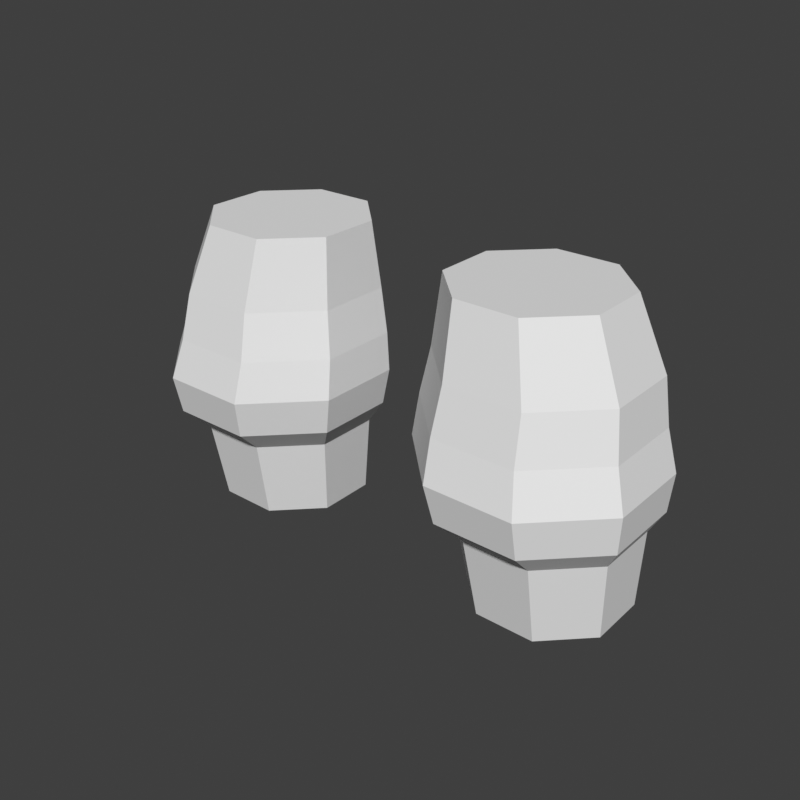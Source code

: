 # Source: legs-pants-baggy-chibi.blend  (saved by Blender 5.2.45; exported with 4.5.12 LTS)
import bpy
from mathutils import Matrix  # noqa: F401  (used for matrix-valued properties, if any)

bpy.ops.wm.read_factory_settings(use_empty=True)
scene = bpy.context.scene
scene.name = 'Scene'

# ---- world
world_preview = bpy.data.worlds.new('Preview'); scene.world = world_preview
world_preview.use_nodes = True; world_preview.node_tree.nodes.clear()
_N = world_preview.node_tree.nodes; _L = world_preview.node_tree.links
n0 = _N.new('ShaderNodeBackground'); n0.name = 'Background'; n0.location = (-200, 100)
n0.inputs[0].default_value = (0.05, 0.05, 0.05, 1.0)
n1 = _N.new('ShaderNodeOutputWorld'); n1.name = 'World Output'; n1.location = (200, 100)
_L.new(n0.outputs[0], n1.inputs[0])
n1.is_active_output = True
world_preview.color = (0.807, 0.807, 0.807)

# ---- meshes
me_part_legs = bpy.data.meshes.new('part_legs')
me_part_legs.from_pydata([(0.1915, 0.02755, 0.42), (0.1526, 0.06652, 0.42), (0.09745, 0.06652, 0.42), (0.05848, 0.02755, 0.42), (0.05848, -0.02755, 0.42), (0.09745, -0.06652, 0.42), (0.1526, -0.06652, 0.42), (0.1915, -0.02755, 0.42), (0.2163, 0.03368, 0.36), (0.1687, 0.0813, 0.36), (0.1013, 0.0813, 0.36), (0.0537, 0.03368, 0.36), (0.0537, -0.03368, 0.36), (0.1013, -0.0813, 0.36), (0.1687, -0.0813, 0.36), (0.2163, -0.03368, 0.36), (0.2228, 0.03335, 0.32), (0.1714, 0.08477, 0.32), (0.09865, 0.08477, 0.32), (0.04723, 0.03335, 0.32), (0.04723, -0.03935, 0.32), (0.09865, -0.09077, 0.32), (0.1714, -0.09077, 0.32), (0.2228, -0.03935, 0.32), (0.2332, 0.03303, 0.285), (0.178, 0.08824, 0.285), (0.09997, 0.08824, 0.285), (0.04476, 0.03303, 0.285), (0.04476, -0.04503, 0.285), (0.09997, -0.1002, 0.285), (0.178, -0.1002, 0.285), (0.2332, -0.04503, 0.285), (0.2297, 0.03274, 0.25), (0.1777, 0.08469, 0.25), (0.1043, 0.08469, 0.25), (0.05231, 0.03274, 0.25), (0.05231, -0.04074, 0.25), (0.1043, -0.09269, 0.25), (0.1777, -0.09269, 0.25), (0.2297, -0.04074, 0.25), (0.2151, 0.03485, 0.225), (0.1728, 0.07706, 0.225), (0.1132, 0.07706, 0.225), (0.07094, 0.03485, 0.225), (0.07094, -0.02485, 0.225), (0.1132, -0.06706, 0.225), (0.1728, -0.06706, 0.225), (0.2151, -0.02485, 0.225), (0.2097, 0.03879, 0.15), (0.1718, 0.07667, 0.15), (0.1182, 0.07667, 0.15), (0.08033, 0.03879, 0.15), (0.08033, -0.01479, 0.15), (0.1182, -0.05267, 0.15), (0.1718, -0.05267, 0.15), (0.2097, -0.01479, 0.15), (-0.1915, 0.02755, 0.42), (-0.2163, 0.03368, 0.36), (-0.1687, 0.0813, 0.36), (-0.1526, 0.06652, 0.42), (-0.1013, 0.0813, 0.36), (-0.09745, 0.06652, 0.42), (-0.0537, 0.03368, 0.36), (-0.05848, 0.02755, 0.42), (-0.0537, -0.03368, 0.36), (-0.05848, -0.02755, 0.42), (-0.1013, -0.0813, 0.36), (-0.09745, -0.06652, 0.42), (-0.1687, -0.0813, 0.36), (-0.1526, -0.06652, 0.42), (-0.2163, -0.03368, 0.36), (-0.1915, -0.02755, 0.42), (-0.2228, 0.03335, 0.32), (-0.1714, 0.08477, 0.32), (-0.09865, 0.08477, 0.32), (-0.04723, 0.03335, 0.32), (-0.04723, -0.03935, 0.32), (-0.09865, -0.09077, 0.32), (-0.1714, -0.09077, 0.32), (-0.2228, -0.03935, 0.32), (-0.2332, 0.03303, 0.285), (-0.178, 0.08824, 0.285), (-0.09997, 0.08824, 0.285), (-0.04476, 0.03303, 0.285), (-0.04476, -0.04503, 0.285), (-0.09997, -0.1002, 0.285), (-0.178, -0.1002, 0.285), (-0.2332, -0.04503, 0.285), (-0.2297, 0.03274, 0.25), (-0.1777, 0.08469, 0.25), (-0.1043, 0.08469, 0.25), (-0.05231, 0.03274, 0.25), (-0.05231, -0.04074, 0.25), (-0.1043, -0.09269, 0.25), (-0.1777, -0.09269, 0.25), (-0.2297, -0.04074, 0.25), (-0.2151, 0.03485, 0.225), (-0.1728, 0.07706, 0.225), (-0.1132, 0.07706, 0.225), (-0.07094, 0.03485, 0.225), (-0.07094, -0.02485, 0.225), (-0.1132, -0.06706, 0.225), (-0.1728, -0.06706, 0.225), (-0.2151, -0.02485, 0.225), (-0.2097, 0.03879, 0.15), (-0.1718, 0.07667, 0.15), (-0.1182, 0.07667, 0.15), (-0.08033, 0.03879, 0.15), (-0.08033, -0.01479, 0.15), (-0.1182, -0.05267, 0.15), (-0.1718, -0.05267, 0.15), (-0.2097, -0.01479, 0.15)], [], [(0, 8, 9, 1), (1, 9, 10, 2), (2, 10, 11, 3), (3, 11, 12, 4), (4, 12, 13, 5), (5, 13, 14, 6), (6, 14, 15, 7), (7, 15, 8, 0), (8, 16, 17, 9), (9, 17, 18, 10), (10, 18, 19, 11), (11, 19, 20, 12), (12, 20, 21, 13), (13, 21, 22, 14), (14, 22, 23, 15), (15, 23, 16, 8), (16, 24, 25, 17), (17, 25, 26, 18), (18, 26, 27, 19), (19, 27, 28, 20), (20, 28, 29, 21), (21, 29, 30, 22), (22, 30, 31, 23), (23, 31, 24, 16), (24, 32, 33, 25), (25, 33, 34, 26), (26, 34, 35, 27), (27, 35, 36, 28), (28, 36, 37, 29), (29, 37, 38, 30), (30, 38, 39, 31), (31, 39, 32, 24), (32, 40, 41, 33), (33, 41, 42, 34), (34, 42, 43, 35), (35, 43, 44, 36), (36, 44, 45, 37), (37, 45, 46, 38), (38, 46, 47, 39), (39, 47, 40, 32), (40, 48, 49, 41), (41, 49, 50, 42), (42, 50, 51, 43), (43, 51, 52, 44), (44, 52, 53, 45), (45, 53, 54, 46), (46, 54, 55, 47), (47, 55, 48, 40), (7, 4, 5, 6), (7, 2, 3, 4), (7, 0, 1, 2), (48, 51, 50, 49), (48, 53, 52, 51), (48, 55, 54, 53), (56, 59, 58, 57), (59, 61, 60, 58), (61, 63, 62, 60), (63, 65, 64, 62), (65, 67, 66, 64), (67, 69, 68, 66), (69, 71, 70, 68), (71, 56, 57, 70), (57, 58, 73, 72), (58, 60, 74, 73), (60, 62, 75, 74), (62, 64, 76, 75), (64, 66, 77, 76), (66, 68, 78, 77), (68, 70, 79, 78), (70, 57, 72, 79), (72, 73, 81, 80), (73, 74, 82, 81), (74, 75, 83, 82), (75, 76, 84, 83), (76, 77, 85, 84), (77, 78, 86, 85), (78, 79, 87, 86), (79, 72, 80, 87), (80, 81, 89, 88), (81, 82, 90, 89), (82, 83, 91, 90), (83, 84, 92, 91), (84, 85, 93, 92), (85, 86, 94, 93), (86, 87, 95, 94), (87, 80, 88, 95), (88, 89, 97, 96), (89, 90, 98, 97), (90, 91, 99, 98), (91, 92, 100, 99), (92, 93, 101, 100), (93, 94, 102, 101), (94, 95, 103, 102), (95, 88, 96, 103), (96, 97, 105, 104), (97, 98, 106, 105), (98, 99, 107, 106), (99, 100, 108, 107), (100, 101, 109, 108), (101, 102, 110, 109), (102, 103, 111, 110), (103, 96, 104, 111), (71, 69, 67, 65), (71, 65, 63, 61), (71, 61, 59, 56), (104, 105, 106, 107), (104, 107, 108, 109), (104, 109, 110, 111)])
me_part_legs.update()

# ---- objects
ob_part_legs = bpy.data.objects.new('part_legs', me_part_legs)

# ---- transforms, parenting, visibility, modifiers, constraints
ob_part_legs.location = (0.0, 0.0, 0.0)

# ---- collection membership
scene.collection.objects.link(ob_part_legs)

# ---- scene / render settings (as saved in the file)
scene.frame_start = 1; scene.frame_end = 250; scene.frame_set(1)
scene.render.engine = 'BLENDER_WORKBENCH'
scene.render.image_settings.color_mode = 'RGB'
scene.render.resolution_x = 384
scene.render.resolution_y = 384
scene.render.fps = 30
scene.render.bake_bias = 0.0
scene.render.bake_samples = 0
scene.render.compositor_device = 'GPU'
scene.eevee.use_volume_custom_range = False
scene.eevee.fast_gi_thickness_near = 0.1
scene.eevee.fast_gi_thickness_far = 0.0
scene.eevee.ray_tracing_options.screen_trace_thickness = 0.1
scene.view_settings.view_transform = 'Standard'
bpy.context.view_layer.update()

# ---- added for rendering (the .blend has no active camera and no usable light): camera, sun
cam_auto = bpy.data.cameras.new('AutoCamera')
cam_auto.lens = 50.0
cam_auto.sensor_width = 36.0
cam_auto.clip_end = 1000.0
ob_auto_camera = bpy.data.objects.new('AutoCamera', cam_auto)
scene.collection.objects.link(ob_auto_camera)
ob_auto_camera.location = (0.528284, -0.639941, 0.707627)
ob_auto_camera.rotation_euler = (1.09748, -7.21219e-08, 0.694738)
scene.camera = ob_auto_camera
light_auto_sun = bpy.data.lights.new('AutoSun', 'SUN')
light_auto_sun.energy = 3.0
light_auto_sun.angle = 0.0523599
ob_auto_sun = bpy.data.objects.new('AutoSun', light_auto_sun)
scene.collection.objects.link(ob_auto_sun)
ob_auto_sun.rotation_euler = (0.872665, 0.174533, 0.523599)
bpy.context.view_layer.update()

